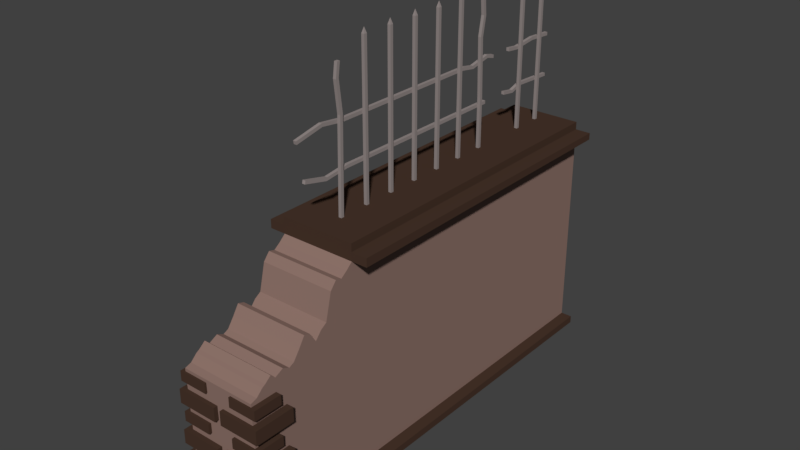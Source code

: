 # Source: Parc_fence_side_right_destroyed.blend  (saved by Blender 2.78.0; exported with 4.5.12 LTS)
import bpy
from mathutils import Matrix  # noqa: F401  (used for matrix-valued properties, if any)

bpy.ops.wm.read_factory_settings(use_empty=True)
scene = bpy.context.scene
scene.name = 'Scene'

# ---- collections
col_collection_1 = bpy.data.collections.new('Collection 1'); scene.collection.children.link(col_collection_1)

# ---- materials (node trees are filled in below, after node groups)
mat_wall_support = bpy.data.materials.new('Wall_support')
mat_wall_support.alpha_threshold = 0.0
mat_wall_support.use_transparent_shadow = False
mat_wall_support.diffuse_color = (0.06663, 0.03689, 0.02519, 1.0)
mat_wall_support.roughness = 0.5
mat_wall_support.line_color = (0.0, 0.0, 0.0, 1.0)
mat_wall = bpy.data.materials.new('Wall')
mat_wall.alpha_threshold = 0.0
mat_wall.use_transparent_shadow = False
mat_wall.diffuse_color = (0.2747, 0.1746, 0.147, 1.0)
mat_wall.roughness = 0.5
mat_metal = bpy.data.materials.new('Metal')
mat_metal.alpha_threshold = 0.0
mat_metal.use_transparent_shadow = False
mat_metal.diffuse_color = (0.2961, 0.2542, 0.2462, 1.0)
mat_metal.roughness = 0.5

# ---- material node trees

# ---- world
world_world = bpy.data.worlds.new('World'); scene.world = world_world
world_world.color = (0.05088, 0.05088, 0.05088)
world_world.use_sun_shadow = False
world_world.sun_shadow_jitter_overblur = 0.0
world_world.cycles.sampling_method = 'MANUAL'

# ---- meshes
me_cube_005 = bpy.data.meshes.new('Cube.005')
me_cube_005.from_pydata([(-0.2368, 1.636, -0.8235), (0.2359, 1.636, -0.8235), (0.2359, -1.176, -0.8235), (-0.2368, -1.176, -0.8235), (0.2359, 1.636, 0.5278), (0.2359, 1.636, -0.7769), (0.2359, -1.196, 0.05326), (0.2359, -1.176, -0.7769), (-0.2368, 1.636, 0.5278), (-0.2368, 1.636, -0.7769), (-0.2368, -1.196, 0.05326), (-0.2368, -1.176, -0.7769), (-0.3097, -1.176, -0.8235), (-0.3097, -1.176, -0.7769), (-0.3097, 1.636, -0.7769), (-0.3097, 1.636, -0.8235), (0.3088, 1.636, -0.8235), (0.3088, 1.636, -0.7769), (0.3088, -1.176, -0.7769), (0.3088, -1.176, -0.8235), (-0.2368, -1.248, -0.8235), (-0.2368, -1.248, -0.7769), (0.2359, -1.248, -0.7769), (0.2359, -1.248, -0.8235), (-0.3097, -1.248, -0.8235), (-0.3097, -1.248, -0.7769), (0.3088, -1.248, -0.7769), (0.3088, -1.248, -0.8235), (0.2359, 1.636, 0.5707), (-0.2368, 1.636, 0.5707), (-0.3368, 1.636, 0.5278), (-0.3368, 1.636, 0.5707), (0.3359, 1.636, 0.5278), (0.3359, 1.636, 0.5707), (0.09034, -1.208, -0.0275), (0.09034, -1.208, 0.03373), (0.09034, -1.029, -0.0275), (0.09034, -1.029, 0.03373), (0.27, -1.208, -0.0275), (0.27, -1.208, 0.03373), (0.27, -1.029, -0.0275), (0.27, -1.029, 0.03373), (0.02536, -1.217, -0.1623), (0.02536, -1.217, -0.07539), (0.02536, -0.9623, -0.1623), (0.02536, -0.9623, -0.07539), (0.2805, -1.217, -0.1623), (0.2805, -1.217, -0.07539), (0.2805, -0.9623, -0.1623), (0.2805, -0.9623, -0.07539), (0.09034, -1.208, -0.2767), (0.09034, -1.208, -0.2155), (0.09034, -1.029, -0.2767), (0.09034, -1.029, -0.2155), (0.27, -1.208, -0.2767), (0.27, -1.208, -0.2155), (0.27, -1.029, -0.2767), (0.27, -1.029, -0.2155), (0.02536, -1.217, -0.4172), (0.02536, -1.217, -0.3302), (0.02536, -0.9623, -0.4172), (0.02536, -0.9623, -0.3302), (0.2805, -1.217, -0.4172), (0.2805, -1.217, -0.3302), (0.2805, -0.9623, -0.4172), (0.2805, -0.9623, -0.3302), (0.09034, -1.208, -0.5316), (0.09034, -1.208, -0.4703), (0.09034, -1.029, -0.5316), (0.09034, -1.029, -0.4703), (0.27, -1.208, -0.5316), (0.27, -1.208, -0.4703), (0.27, -1.029, -0.5316), (0.27, -1.029, -0.4703), (0.02536, -1.217, -0.6749), (0.02536, -1.217, -0.5879), (0.02536, -0.9623, -0.6749), (0.02536, -0.9623, -0.5879), (0.2805, -1.217, -0.6749), (0.2805, -1.217, -0.5879), (0.2805, -0.9623, -0.6749), (0.2805, -0.9623, -0.5879), (-0.2621, -1.028, -0.0275), (-0.2621, -1.028, 0.03373), (-0.08242, -1.028, -0.0275), (-0.08242, -1.028, 0.03373), (-0.2621, -1.208, -0.0275), (-0.2621, -1.208, 0.03373), (-0.08241, -1.208, -0.0275), (-0.08241, -1.208, 0.03373), (-0.2711, -0.963, -0.1623), (-0.2711, -0.963, -0.07539), (-0.01599, -0.963, -0.1623), (-0.01599, -0.963, -0.07539), (-0.2711, -1.218, -0.1623), (-0.2711, -1.218, -0.07539), (-0.01599, -1.218, -0.1623), (-0.01599, -1.218, -0.07539), (-0.2621, -1.028, -0.2767), (-0.2621, -1.028, -0.2155), (-0.08242, -1.028, -0.2767), (-0.08242, -1.028, -0.2155), (-0.2621, -1.208, -0.2767), (-0.2621, -1.208, -0.2155), (-0.08241, -1.208, -0.2767), (-0.08241, -1.208, -0.2155), (-0.2711, -0.963, -0.4172), (-0.2711, -0.963, -0.3302), (-0.01599, -0.963, -0.4172), (-0.01599, -0.963, -0.3302), (-0.2711, -1.218, -0.4172), (-0.2711, -1.218, -0.3302), (-0.01599, -1.218, -0.4172), (-0.01599, -1.218, -0.3302), (-0.2621, -1.028, -0.5316), (-0.2621, -1.028, -0.4703), (-0.08242, -1.028, -0.5316), (-0.08242, -1.028, -0.4703), (-0.2621, -1.208, -0.5316), (-0.2621, -1.208, -0.4703), (-0.08241, -1.208, -0.5316), (-0.08241, -1.208, -0.4703), (-0.2711, -0.963, -0.6749), (-0.2711, -0.963, -0.5879), (-0.01599, -0.963, -0.6749), (-0.01599, -0.963, -0.5879), (-0.2711, -1.218, -0.6749), (-0.2711, -1.218, -0.5879), (-0.01599, -1.218, -0.6749), (-0.01599, -1.218, -0.5879), (0.01088, 0.1258, 1.559), (0.01088, 0.1258, 0.5575), (0.01088, 0.1056, 1.559), (0.01088, 0.1056, 0.5575), (-0.008844, 0.1258, 1.559), (-0.008844, 0.1258, 0.5575), (-0.008844, 0.1056, 1.559), (-0.008844, 0.1056, 0.5575), (0.01088, -0.07416, 1.559), (0.01088, -0.07416, 0.5575), (0.01088, -0.09441, 1.559), (0.01088, -0.09441, 0.5575), (-0.008844, -0.07416, 1.559), (-0.008844, -0.07416, 0.5575), (-0.008844, -0.09441, 1.559), (-0.008844, -0.09441, 0.5575), (0.01088, -0.2742, 0.5575), (0.01088, -0.2944, 0.5575), (-0.008844, -0.2742, 0.5575), (-0.008844, -0.2944, 0.5575), (-0.008844, 0.3056, 0.5575), (-0.008844, 0.3056, 1.559), (-0.008844, 0.3258, 0.5575), (-0.008844, 0.3258, 1.559), (0.01088, 0.3056, 0.5575), (0.01088, 0.3056, 1.559), (0.01088, 0.3258, 0.5575), (0.01088, 0.3258, 1.559), (0.01088, 0.9258, 1.559), (0.01088, 0.9258, 0.5575), (0.01088, 0.9056, 1.559), (0.01088, 0.9056, 0.5575), (-0.008844, 0.9258, 1.559), (-0.008844, 0.9258, 0.5575), (-0.008844, 0.9056, 1.559), (-0.008844, 0.9056, 0.5575), (0.01088, 0.7258, 1.559), (0.01088, 0.7258, 0.5575), (0.01088, 0.7056, 1.559), (0.01088, 0.7056, 0.5575), (-0.008844, 0.7258, 1.559), (-0.008844, 0.7258, 0.5575), (-0.008844, 0.7056, 1.559), (-0.008844, 0.7056, 0.5575), (0.01088, 0.5258, 1.559), (0.01088, 0.5258, 0.5575), (0.01088, 0.5056, 1.559), (0.01088, 0.5056, 0.5575), (-0.008844, 0.5258, 1.559), (-0.008844, 0.5258, 0.5575), (-0.008844, 0.5056, 1.559), (-0.008844, 0.5056, 0.5575), (-0.008844, 1.106, 0.5575), (-0.008844, 1.126, 0.5575), (0.01088, 1.106, 0.5575), (0.01088, 1.126, 0.5575), (-0.008844, 1.306, 0.5575), (-0.008844, 1.306, 1.559), (-0.008844, 1.326, 0.5575), (-0.008844, 1.326, 1.559), (0.01088, 1.306, 0.5575), (0.01088, 1.306, 1.559), (0.01088, 1.326, 0.5575), (0.01088, 1.326, 1.559), (0.0009955, 0.1157, 1.594), (0.0009702, -0.08434, 1.594), (0.0009702, -0.08423, 1.594), (0.0009297, 0.3156, 1.594), (0.0009297, 0.3158, 1.594), (0.001109, 0.3158, 1.594), (0.001109, 0.3156, 1.594), (0.001014, 0.9157, 1.594), (0.001017, 0.7157, 1.594), (0.001079, 0.5157, 1.594), (0.0009596, 0.5157, 1.594), (0.001079, 0.5158, 1.594), (0.0009596, 0.5158, 1.594), (0.0009674, 1.316, 1.594), (0.0009674, 1.316, 1.594), (0.001071, 1.316, 1.594), (0.001071, 1.316, 1.594), (-0.008844, 1.506, 0.5575), (-0.008844, 1.506, 1.559), (-0.008844, 1.526, 0.5575), (-0.008844, 1.526, 1.559), (0.01088, 1.506, 0.5575), (0.01088, 1.506, 1.559), (0.01088, 1.526, 0.5575), (0.01088, 1.526, 1.559), (0.0009674, 1.516, 1.594), (0.0009674, 1.516, 1.594), (0.001071, 1.516, 1.594), (0.001071, 1.516, 1.594), (-0.00902, 1.621, 0.8725), (-0.00902, 1.621, 0.8927), (-0.02875, 1.621, 0.8725), (-0.02875, 1.621, 0.8927), (-0.00902, 1.621, 1.135), (-0.00902, 1.621, 1.156), (-0.02875, 1.621, 1.135), (-0.02875, 1.621, 1.156), (0.2359, 1.636, 0.6198), (-0.2368, 1.636, 0.6198), (-0.2368, -0.4669, -0.8235), (0.2359, -0.4669, -0.8235), (0.2359, -0.4669, 0.5171), (0.2359, -0.4669, -0.7769), (-0.2368, -0.4669, 0.5171), (-0.2368, -0.4669, -0.7769), (-0.3097, -0.4669, -0.8235), (-0.3097, -0.4669, -0.7769), (0.3088, -0.4669, -0.8235), (0.3088, -0.4669, -0.7769), (0.2359, -0.4669, 0.5707), (-0.2368, -0.4669, 0.5707), (-0.3368, -0.4669, 0.5171), (-0.3368, -0.4669, 0.5707), (0.3359, -0.4669, 0.5171), (0.3359, -0.4669, 0.5707), (0.2359, -0.4669, 0.6198), (-0.2368, -0.4669, 0.6198), (-0.2368, -0.5851, -0.8235), (-0.2368, -0.7032, -0.8235), (-0.2368, -0.8214, -0.8235), (-0.2368, -0.9395, -0.8235), (-0.2368, -1.058, -0.8235), (0.2359, -0.5851, 0.463), (0.2359, -0.7032, 0.2284), (0.2359, -0.8214, 0.256), (0.2359, -0.9327, 0.1238), (0.2359, -1.058, 0.1469), (-0.2368, -0.5851, -0.7769), (-0.2368, -0.7032, -0.7769), (-0.2368, -0.8214, -0.7769), (-0.2368, -0.9395, -0.7769), (-0.2368, -1.058, -0.7769), (-0.3097, -0.5851, -0.8235), (-0.3097, -0.7032, -0.8235), (-0.3097, -0.8214, -0.8235), (-0.3097, -0.9395, -0.8235), (-0.3097, -1.058, -0.8235), (-0.3097, -0.5851, -0.7769), (-0.3097, -0.7032, -0.7769), (-0.3097, -0.8214, -0.7769), (-0.3097, -0.9395, -0.7769), (-0.3097, -1.058, -0.7769), (0.2359, -1.058, -0.8235), (0.2359, -0.9395, -0.8235), (0.2359, -0.8214, -0.8235), (0.2359, -0.7032, -0.8235), (0.2359, -0.5851, -0.8235), (0.2359, -1.058, -0.7769), (0.2359, -0.9395, -0.7769), (0.2359, -0.8214, -0.7769), (0.2359, -0.7032, -0.7769), (0.2359, -0.5851, -0.7769), (-0.2368, -1.058, 0.1469), (-0.2368, -0.9327, 0.1238), (-0.2368, -0.8214, 0.256), (-0.2368, -0.7032, 0.2284), (-0.2368, -0.5851, 0.463), (0.3088, -1.058, -0.8235), (0.3088, -0.9395, -0.8235), (0.3088, -0.8214, -0.8235), (0.3088, -0.7032, -0.8235), (0.3088, -0.5851, -0.8235), (0.3088, -1.058, -0.7769), (0.3088, -0.9395, -0.7769), (0.3088, -0.8214, -0.7769), (0.3088, -0.7032, -0.7769), (0.3088, -0.5851, -0.7769), (-0.2368, -1.097, -0.8235), (-0.2368, -1.136, -0.8235), (0.2359, -1.097, 0.1149), (0.2359, -1.116, 0.104), (-0.2368, -1.097, -0.7769), (-0.2368, -1.136, -0.7769), (-0.3097, -1.097, -0.8235), (-0.3097, -1.136, -0.8235), (-0.3097, -1.097, -0.7769), (-0.3097, -1.136, -0.7769), (0.2359, -1.136, -0.8235), (0.2359, -1.097, -0.8235), (0.2359, -1.136, -0.7769), (0.2359, -1.097, -0.7769), (-0.2368, -1.116, 0.104), (-0.2368, -1.097, 0.1149), (0.3088, -1.136, -0.8235), (0.3088, -1.097, -0.8235), (0.3088, -1.136, -0.7769), (0.3088, -1.097, -0.7769), (-0.2368, -0.9789, -0.8235), (-0.2368, -1.018, -0.8235), (0.2359, -0.9762, 0.1437), (0.2359, -1.028, 0.1177), (-0.2368, -0.9789, -0.7769), (-0.2368, -1.018, -0.7769), (-0.3097, -0.9789, -0.8235), (-0.3097, -1.018, -0.8235), (-0.3097, -0.9789, -0.7769), (-0.3097, -1.018, -0.7769), (0.2359, -1.018, -0.8235), (0.2359, -0.9789, -0.8235), (0.2359, -1.018, -0.7769), (0.2359, -0.9789, -0.7769), (-0.2368, -1.028, 0.1177), (-0.2368, -0.9762, 0.1437), (0.3088, -1.018, -0.8235), (0.3088, -0.9789, -0.8235), (0.3088, -1.018, -0.7769), (0.3088, -0.9789, -0.7769), (-0.2368, -0.8608, -0.8235), (-0.2368, -0.9002, -0.8235), (0.2359, -0.8608, 0.1948), (0.2359, -0.9002, 0.1396), (-0.2368, -0.8608, -0.7769), (-0.2368, -0.9002, -0.7769), (-0.3097, -0.8608, -0.8235), (-0.3097, -0.9002, -0.8235), (-0.3097, -0.8608, -0.7769), (-0.3097, -0.9002, -0.7769), (0.2359, -0.9002, -0.8235), (0.2359, -0.8608, -0.8235), (0.2359, -0.9002, -0.7769), (0.2359, -0.8608, -0.7769), (-0.2368, -0.9002, 0.1396), (-0.2368, -0.8608, 0.1948), (0.3088, -0.9002, -0.8235), (0.3088, -0.8608, -0.8235), (0.3088, -0.9002, -0.7769), (0.3088, -0.8608, -0.7769), (-0.2368, -0.7426, -0.8235), (-0.2368, -0.782, -0.8235), (0.2359, -0.7426, 0.182), (0.2359, -0.782, 0.2444), (-0.2368, -0.7426, -0.7769), (-0.2368, -0.782, -0.7769), (-0.3097, -0.7426, -0.8235), (-0.3097, -0.782, -0.8235), (-0.3097, -0.7426, -0.7769), (-0.3097, -0.782, -0.7769), (0.2359, -0.782, -0.8235), (0.2359, -0.7426, -0.8235), (0.2359, -0.782, -0.7769), (0.2359, -0.7426, -0.7769), (-0.2368, -0.782, 0.2444), (-0.2368, -0.7426, 0.182), (0.3088, -0.782, -0.8235), (0.3088, -0.7426, -0.8235), (0.3088, -0.782, -0.7769), (0.3088, -0.7426, -0.7769), (-0.2368, -0.6245, -0.8235), (-0.2368, -0.6638, -0.8235), (0.2359, -0.6245, 0.4159), (0.2359, -0.6638, 0.2537), (-0.2368, -0.6245, -0.7769), (-0.2368, -0.6638, -0.7769), (-0.3097, -0.6245, -0.8235), (-0.3097, -0.6638, -0.8235), (-0.3097, -0.6245, -0.7769), (-0.3097, -0.6638, -0.7769), (0.2359, -0.6638, -0.8235), (0.2359, -0.6245, -0.8235), (0.2359, -0.6638, -0.7769), (0.2359, -0.6245, -0.7769), (-0.2368, -0.6638, 0.2537), (-0.2368, -0.6245, 0.4159), (0.3088, -0.6638, -0.8235), (0.3088, -0.6245, -0.8235), (0.3088, -0.6638, -0.7769), (0.3088, -0.6245, -0.7769), (0.2359, -0.5457, -0.8235), (0.2359, -0.5063, -0.8235), (0.2359, -0.5457, -0.7769), (0.2359, -0.5063, -0.7769), (-0.2368, -0.5457, 0.453), (-0.2368, -0.5063, 0.4819), (0.3088, -0.5457, -0.8235), (0.3088, -0.5063, -0.8235), (0.3088, -0.5457, -0.7769), (0.3088, -0.5063, -0.7769), (-0.2368, -0.5063, -0.8235), (-0.2368, -0.5457, -0.8235), (0.2359, -0.5063, 0.4819), (0.2359, -0.5457, 0.453), (-0.2368, -0.5063, -0.7769), (-0.2368, -0.5457, -0.7769), (-0.3097, -0.5063, -0.8235), (-0.3097, -0.5457, -0.8235), (-0.3097, -0.5063, -0.7769), (-0.3097, -0.5457, -0.7769), (-0.2368, -1.156, -0.8235), (0.2359, -1.156, 0.0662), (-0.2368, -1.156, -0.7769), (-0.3097, -1.156, -0.8235), (-0.3097, -1.156, -0.7769), (0.2359, -1.156, -0.8235), (0.2359, -1.156, -0.7769), (-0.2368, -1.156, 0.0662), (0.3088, -1.156, -0.8235), (0.3088, -1.156, -0.7769), (-0.00902, -0.5287, 0.8909), (-0.00902, -0.5241, 0.9106), (-0.02875, -0.5241, 0.9106), (-0.02875, -0.5287, 0.8909), (-0.00902, -0.3732, 0.8546), (-0.00902, -0.3686, 0.8743), (-0.02875, -0.3686, 0.8743), (-0.02875, -0.3732, 0.8546), (-0.00902, -0.2179, 0.8725), (-0.00902, -0.2179, 0.8927), (-0.02875, -0.2179, 0.8927), (-0.02875, -0.2179, 0.8725), (-0.00902, -0.5728, 1.117), (-0.00902, -0.5768, 1.137), (-0.02875, -0.5768, 1.137), (-0.02875, -0.5728, 1.117), (-0.00902, -0.3909, 1.154), (-0.00902, -0.3949, 1.174), (-0.02875, -0.3949, 1.174), (-0.02875, -0.3909, 1.154), (-0.00902, -0.2465, 1.135), (-0.00902, -0.2465, 1.156), (-0.02875, -0.2465, 1.156), (-0.02875, -0.2465, 1.135), (0.01088, -0.2944, 1.469), (0.01088, -0.2742, 1.469), (-0.008844, -0.2742, 1.469), (-0.008844, -0.2944, 1.469), (0.01088, -0.3061, 1.381), (0.01088, -0.286, 1.384), (-0.008844, -0.286, 1.384), (-0.008844, -0.3061, 1.381), (0.01088, -0.2825, 1.188), (0.01088, -0.2624, 1.191), (-0.008844, -0.2624, 1.191), (-0.008844, -0.2825, 1.188), (-0.00902, 1.054, 1.135), (-0.00902, 1.054, 1.156), (-0.02875, 1.054, 1.156), (-0.02875, 1.054, 1.135), (-0.00902, 1.211, 1.135), (-0.00902, 1.211, 1.156), (-0.02875, 1.211, 1.156), (-0.02875, 1.211, 1.135), (-0.00902, 0.986, 0.8725), (-0.00902, 0.986, 0.8927), (-0.02875, 0.986, 0.8927), (-0.02875, 0.986, 0.8725), (-0.00902, 1.179, 0.8725), (-0.00902, 1.179, 0.8927), (-0.02875, 1.179, 0.8927), (-0.02875, 1.179, 0.8725), (-0.00902, 0.9901, 1.171), (-0.02875, 0.9901, 1.171), (-0.02875, 0.9946, 1.151), (-0.00902, 0.9946, 1.151), (-0.00902, 0.8531, 1.14), (-0.02875, 0.8531, 1.14), (-0.02875, 0.8576, 1.12), (-0.00902, 0.8576, 1.12), (-0.00902, 0.765, 1.156), (-0.02875, 0.765, 1.156), (-0.02875, 0.765, 1.135), (-0.00902, 0.765, 1.135), (-0.00902, 1.296, 1.126), (-0.00902, 1.293, 1.146), (-0.02875, 1.293, 1.146), (-0.02875, 1.296, 1.126), (-0.00902, 1.458, 1.145), (-0.00902, 1.456, 1.165), (-0.02875, 1.456, 1.165), (-0.02875, 1.458, 1.145), (-0.00902, 1.269, 0.8597), (-0.00902, 1.262, 0.879), (-0.02875, 1.262, 0.879), (-0.02875, 1.269, 0.8597), (-0.00902, 1.353, 0.8862), (-0.00902, 1.347, 0.9055), (-0.02875, 1.347, 0.9055), (-0.02875, 1.353, 0.8862), (0.01088, 0.9174, 1.423), (0.01088, 0.9373, 1.419), (-0.008844, 0.9373, 1.419), (-0.008844, 0.9174, 1.423), (0.01088, 0.8941, 1.302), (0.01088, 0.914, 1.299), (-0.008844, 0.914, 1.299), (-0.008844, 0.8941, 1.302), (0.01088, 0.9056, 0.9335), (0.01088, 0.9258, 0.9335), (-0.008844, 0.9258, 0.9335), (-0.008844, 0.9056, 0.9335)], [], [(12, 3, 20, 24), (9, 5, 1, 0), (421, 3, 12, 424), (421, 426, 2, 3), (234, 1, 16, 241), (7, 6, 10, 11), (427, 422, 6, 7), (9, 8, 4, 5), (238, 237, 8, 9), (240, 14, 15, 239), (18, 7, 22, 26), (9, 0, 15, 14), (238, 9, 14, 240), (430, 18, 19, 429), (1, 5, 17, 16), (11, 13, 25, 21), (427, 7, 18, 430), (22, 21, 20, 23), (20, 21, 25, 24), (22, 23, 27, 26), (2, 19, 27, 23), (7, 11, 21, 22), (13, 12, 24, 25), (19, 18, 26, 27), (3, 2, 23, 20), (4, 8, 29, 28), (29, 8, 30, 31), (244, 29, 31, 246), (247, 32, 33, 248), (235, 4, 32, 247), (4, 28, 33, 32), (34, 35, 37, 36), (36, 37, 41, 40), (40, 41, 39, 38), (38, 39, 35, 34), (36, 40, 38, 34), (41, 37, 35, 39), (42, 43, 45, 44), (44, 45, 49, 48), (48, 49, 47, 46), (46, 47, 43, 42), (44, 48, 46, 42), (49, 45, 43, 47), (50, 51, 53, 52), (52, 53, 57, 56), (56, 57, 55, 54), (54, 55, 51, 50), (52, 56, 54, 50), (57, 53, 51, 55), (58, 59, 61, 60), (60, 61, 65, 64), (64, 65, 63, 62), (62, 63, 59, 58), (60, 64, 62, 58), (65, 61, 59, 63), (66, 67, 69, 68), (68, 69, 73, 72), (72, 73, 71, 70), (70, 71, 67, 66), (68, 72, 70, 66), (73, 69, 67, 71), (74, 75, 77, 76), (76, 77, 81, 80), (80, 81, 79, 78), (78, 79, 75, 74), (76, 80, 78, 74), (81, 77, 75, 79), (82, 83, 85, 84), (84, 85, 89, 88), (88, 89, 87, 86), (86, 87, 83, 82), (84, 88, 86, 82), (89, 85, 83, 87), (90, 91, 93, 92), (92, 93, 97, 96), (96, 97, 95, 94), (94, 95, 91, 90), (92, 96, 94, 90), (97, 93, 91, 95), (98, 99, 101, 100), (100, 101, 105, 104), (104, 105, 103, 102), (102, 103, 99, 98), (100, 104, 102, 98), (105, 101, 99, 103), (106, 107, 109, 108), (108, 109, 113, 112), (112, 113, 111, 110), (110, 111, 107, 106), (108, 112, 110, 106), (113, 109, 107, 111), (114, 115, 117, 116), (116, 117, 121, 120), (120, 121, 119, 118), (118, 119, 115, 114), (116, 120, 118, 114), (121, 117, 115, 119), (122, 123, 125, 124), (124, 125, 129, 128), (128, 129, 127, 126), (126, 127, 123, 122), (124, 128, 126, 122), (129, 125, 123, 127), (189, 187, 207, 208), (132, 130, 194), (135, 131, 133, 137), (133, 132, 136, 137), (131, 130, 132, 133), (135, 134, 130, 131), (137, 136, 134, 135), (155, 157, 199, 200), (143, 139, 141, 145), (141, 140, 144, 145), (139, 138, 140, 141), (143, 142, 138, 139), (145, 144, 142, 143), (148, 146, 147, 149), (170, 172, 202), (150, 151, 153, 152), (152, 153, 157, 156), (156, 157, 155, 154), (154, 155, 151, 150), (152, 156, 154, 150), (136, 132, 194), (163, 159, 161, 165), (511, 160, 164, 514), (512, 158, 160, 511), (513, 162, 158, 512), (514, 164, 162, 513), (157, 153, 198, 199), (171, 167, 169, 173), (169, 168, 172, 173), (167, 166, 168, 169), (171, 170, 166, 167), (173, 172, 170, 171), (179, 175, 177, 181), (177, 176, 180, 181), (175, 174, 176, 177), (179, 178, 174, 175), (181, 180, 178, 179), (183, 185, 184, 182), (186, 187, 189, 188), (188, 189, 193, 192), (192, 193, 191, 190), (190, 191, 187, 186), (188, 192, 190, 186), (166, 170, 202), (199, 198, 197, 200), (205, 206, 204, 203), (209, 208, 207, 210), (180, 176, 203, 204), (151, 155, 200, 197), (164, 160, 201), (193, 189, 208, 209), (130, 134, 194), (176, 174, 205, 203), (160, 158, 201), (134, 136, 194), (191, 193, 209, 210), (174, 178, 206, 205), (158, 162, 201), (187, 191, 210, 207), (144, 140, 195), (178, 180, 204, 206), (162, 164, 201), (140, 138, 196, 195), (172, 168, 202), (138, 142, 196), (168, 166, 202), (142, 144, 195, 196), (153, 151, 197, 198), (214, 212, 219, 220), (211, 212, 214, 213), (213, 214, 218, 217), (217, 218, 216, 215), (215, 216, 212, 211), (213, 217, 215, 211), (221, 220, 219, 222), (218, 214, 220, 221), (216, 218, 221, 222), (212, 216, 222, 219), (507, 223, 224, 508), (508, 224, 226, 509), (509, 226, 225, 510), (510, 225, 223, 507), (223, 225, 226, 224), (499, 227, 228, 500), (500, 228, 230, 501), (501, 230, 229, 502), (502, 229, 227, 499), (227, 229, 230, 228), (249, 231, 232, 250), (243, 28, 231, 249), (28, 29, 232, 231), (29, 244, 250, 232), (28, 243, 248, 33), (30, 245, 246, 31), (5, 236, 242, 17), (17, 242, 241, 16), (415, 238, 240, 419), (419, 240, 239, 417), (415, 406, 237, 238), (5, 4, 235, 236), (402, 234, 241, 408), (8, 237, 245, 30), (0, 1, 234, 233), (0, 233, 239, 15), (312, 276, 291, 318), (332, 277, 292, 338), (352, 278, 293, 358), (372, 279, 294, 378), (392, 280, 295, 398), (305, 316, 286, 265), (325, 336, 287, 264), (345, 356, 288, 263), (365, 376, 289, 262), (385, 396, 290, 261), (309, 275, 270, 307), (329, 274, 269, 327), (349, 273, 268, 347), (369, 272, 267, 367), (389, 271, 266, 387), (305, 265, 275, 309), (325, 264, 274, 329), (345, 263, 273, 349), (365, 262, 272, 369), (385, 261, 271, 389), (403, 285, 300, 409), (393, 284, 299, 399), (373, 283, 298, 379), (353, 282, 297, 359), (333, 281, 296, 339), (409, 300, 295, 407), (399, 299, 294, 397), (379, 298, 293, 377), (359, 297, 292, 357), (339, 296, 291, 337), (403, 414, 256, 285), (393, 384, 257, 284), (373, 364, 258, 283), (353, 344, 259, 282), (333, 324, 260, 281), (412, 401, 280, 251), (382, 391, 279, 252), (362, 371, 278, 253), (342, 351, 277, 254), (322, 331, 276, 255), (412, 251, 266, 418), (382, 252, 267, 388), (362, 253, 268, 368), (342, 254, 269, 348), (322, 255, 270, 328), (423, 306, 310, 425), (306, 305, 309, 310), (425, 310, 308, 424), (310, 309, 307, 308), (423, 428, 315, 306), (306, 315, 316, 305), (426, 311, 317, 429), (311, 312, 318, 317), (281, 314, 320, 296), (314, 313, 319, 320), (296, 320, 318, 291), (320, 319, 317, 318), (281, 260, 303, 314), (314, 303, 304, 313), (255, 276, 312, 301), (301, 312, 311, 302), (255, 301, 307, 270), (301, 302, 308, 307), (254, 321, 327, 269), (321, 322, 328, 327), (254, 277, 332, 321), (321, 332, 331, 322), (282, 259, 323, 334), (334, 323, 324, 333), (297, 340, 338, 292), (340, 339, 337, 338), (282, 334, 340, 297), (334, 333, 339, 340), (265, 326, 330, 275), (326, 325, 329, 330), (275, 330, 328, 270), (330, 329, 327, 328), (265, 286, 335, 326), (326, 335, 336, 325), (276, 331, 337, 291), (331, 332, 338, 337), (253, 341, 347, 268), (341, 342, 348, 347), (253, 278, 352, 341), (341, 352, 351, 342), (283, 258, 343, 354), (354, 343, 344, 353), (298, 360, 358, 293), (360, 359, 357, 358), (283, 354, 360, 298), (354, 353, 359, 360), (264, 346, 350, 274), (346, 345, 349, 350), (274, 350, 348, 269), (350, 349, 347, 348), (264, 287, 355, 346), (346, 355, 356, 345), (277, 351, 357, 292), (351, 352, 358, 357), (252, 361, 367, 267), (361, 362, 368, 367), (252, 279, 372, 361), (361, 372, 371, 362), (284, 257, 363, 374), (374, 363, 364, 373), (299, 380, 378, 294), (380, 379, 377, 378), (284, 374, 380, 299), (374, 373, 379, 380), (263, 366, 370, 273), (366, 365, 369, 370), (273, 370, 368, 268), (370, 369, 367, 368), (263, 288, 375, 366), (366, 375, 376, 365), (278, 371, 377, 293), (371, 372, 378, 377), (251, 381, 387, 266), (381, 382, 388, 387), (251, 280, 392, 381), (381, 392, 391, 382), (285, 256, 383, 394), (394, 383, 384, 393), (300, 400, 398, 295), (400, 399, 397, 398), (285, 394, 400, 300), (394, 393, 399, 400), (262, 386, 390, 272), (386, 385, 389, 390), (272, 390, 388, 267), (390, 389, 387, 388), (262, 289, 395, 386), (386, 395, 396, 385), (279, 391, 397, 294), (391, 392, 398, 397), (233, 411, 417, 239), (411, 412, 418, 417), (233, 234, 402, 411), (411, 402, 401, 412), (236, 235, 413, 404), (404, 413, 414, 403), (242, 410, 408, 241), (410, 409, 407, 408), (236, 404, 410, 242), (404, 403, 409, 410), (280, 401, 407, 295), (401, 402, 408, 407), (261, 290, 405, 416), (416, 405, 406, 415), (271, 420, 418, 266), (420, 419, 417, 418), (261, 416, 420, 271), (416, 415, 419, 420), (237, 244, 246, 245), (250, 237, 235, 249), (243, 235, 247, 248), (406, 413, 235, 237), (405, 414, 413, 406), (414, 405, 290, 256), (396, 383, 256, 290), (383, 396, 395, 384), (384, 395, 289, 257), (376, 363, 257, 289), (363, 376, 375, 364), (364, 375, 288, 258), (356, 343, 258, 288), (343, 356, 355, 344), (344, 355, 287, 259), (336, 323, 259, 287), (323, 336, 335, 324), (324, 335, 286, 260), (316, 303, 260, 286), (303, 316, 315, 304), (6, 422, 428, 10), (428, 422, 304, 315), (2, 426, 429, 19), (11, 10, 428, 423), (13, 425, 424, 12), (11, 423, 425, 13), (313, 427, 430, 319), (319, 430, 429, 317), (313, 304, 422, 427), (302, 311, 426, 421), (302, 421, 424, 308), (434, 438, 435, 431), (433, 437, 438, 434), (432, 436, 437, 433), (431, 435, 436, 432), (438, 442, 439, 435), (437, 441, 442, 438), (436, 440, 441, 437), (435, 439, 440, 436), (446, 450, 447, 443), (445, 449, 450, 446), (444, 448, 449, 445), (443, 447, 448, 444), (450, 454, 451, 447), (449, 453, 454, 450), (448, 452, 453, 449), (447, 451, 452, 448), (434, 431, 432, 433), (446, 443, 444, 445), (462, 458, 457, 461), (461, 457, 456, 460), (460, 456, 455, 459), (459, 455, 458, 462), (458, 455, 456, 457), (463, 459, 462, 466), (464, 460, 459, 463), (465, 461, 460, 464), (466, 462, 461, 465), (149, 466, 465, 148), (148, 465, 464, 146), (146, 464, 463, 147), (147, 463, 466, 149), (485, 470, 467, 486), (484, 469, 470, 485), (483, 468, 469, 484), (486, 467, 468, 483), (442, 478, 475, 439), (441, 477, 478, 442), (440, 476, 477, 441), (439, 475, 476, 440), (474, 471, 472, 473), (482, 479, 480, 481), (470, 469, 468, 467), (478, 477, 476, 475), (490, 486, 483, 487), (487, 483, 484, 488), (488, 484, 485, 489), (489, 485, 486, 490), (493, 489, 490, 494), (492, 488, 489, 493), (491, 487, 488, 492), (494, 490, 487, 491), (451, 494, 491, 452), (452, 491, 492, 453), (453, 492, 493, 454), (454, 493, 494, 451), (474, 498, 495, 471), (473, 497, 498, 474), (472, 496, 497, 473), (471, 495, 496, 472), (498, 502, 499, 495), (497, 501, 502, 498), (496, 500, 501, 497), (495, 499, 500, 496), (482, 506, 503, 479), (481, 505, 506, 482), (480, 504, 505, 481), (479, 503, 504, 480), (506, 510, 507, 503), (505, 509, 510, 506), (504, 508, 509, 505), (503, 507, 508, 504), (518, 514, 513, 517), (517, 513, 512, 516), (516, 512, 511, 515), (515, 511, 514, 518), (519, 515, 518, 522), (520, 516, 515, 519), (521, 517, 516, 520), (522, 518, 517, 521), (165, 522, 521, 163), (163, 521, 520, 159), (159, 520, 519, 161), (161, 519, 522, 165)])
me_cube_005.polygons.foreach_set('material_index', [0, 1, 0, 0, 0, 1, 1, 1, 1, 0, 0, 0, 0, 0, 0, 0, 0, 0, 0, 0, 0, 0, 0, 0, 0, 1, 0, 0, 0, 0, 0, 0, 0, 0, 0, 0, 0, 0, 0, 0, 0, 0, 0, 0, 0, 0, 0, 0, 0, 0, 0, 0, 0, 0, 0, 0, 0, 0, 0, 0, 0, 0, 0, 0, 0, 0, 0, 0, 0, 0, 0, 0, 0, 0, 0, 0, 0, 0, 0, 0, 0, 0, 0, 0, 0, 0, 0, 0, 0, 0, 0, 0, 0, 0, 0, 0, 0, 0, 0, 0, 0, 0, 0, 2, 2, 2, 2, 2, 2, 2, 2, 2, 2, 2, 2, 2, 2, 2, 2, 2, 2, 2, 2, 2, 2, 2, 2, 2, 2, 2, 2, 2, 2, 2, 2, 2, 2, 2, 2, 2, 2, 2, 2, 2, 2, 2, 2, 2, 2, 2, 2, 2, 2, 2, 2, 2, 2, 2, 2, 2, 2, 2, 2, 2, 2, 2, 2, 2, 2, 2, 2, 2, 2, 2, 2, 2, 2, 2, 2, 2, 2, 2, 2, 2, 2, 2, 2, 2, 2, 2, 2, 0, 0, 1, 0, 0, 0, 0, 0, 0, 0, 1, 1, 0, 0, 0, 0, 0, 0, 0, 0, 0, 1, 1, 1, 1, 1, 0, 0, 0, 0, 0, 0, 0, 0, 0, 0, 0, 0, 0, 0, 0, 0, 0, 0, 0, 0, 1, 1, 1, 1, 1, 0, 0, 0, 0, 0, 0, 0, 0, 0, 0, 0, 0, 0, 0, 1, 1, 0, 0, 0, 0, 0, 0, 1, 1, 0, 0, 0, 0, 0, 0, 0, 0, 1, 1, 0, 0, 0, 0, 0, 0, 0, 0, 1, 1, 0, 0, 0, 0, 0, 0, 1, 1, 0, 0, 0, 0, 0, 0, 0, 0, 1, 1, 0, 0, 0, 0, 0, 0, 1, 1, 0, 0, 0, 0, 0, 0, 0, 0, 1, 1, 0, 0, 0, 0, 0, 0, 1, 1, 0, 0, 0, 0, 0, 0, 0, 0, 1, 1, 0, 0, 0, 0, 0, 0, 1, 1, 0, 0, 0, 0, 0, 0, 1, 1, 0, 0, 0, 0, 0, 0, 0, 1, 1, 1, 1, 1, 1, 1, 1, 1, 1, 1, 1, 1, 1, 1, 1, 1, 1, 1, 0, 1, 0, 0, 0, 0, 1, 0, 0, 2, 2, 2, 2, 2, 2, 2, 2, 2, 2, 2, 2, 2, 2, 2, 2, 2, 2, 2, 2, 2, 2, 2, 2, 2, 2, 2, 2, 2, 2, 2, 2, 2, 2, 2, 2, 2, 2, 2, 2, 2, 2, 2, 2, 2, 2, 2, 2, 2, 2, 2, 2, 2, 2, 2, 2, 2, 2, 2, 2, 2, 2, 2, 2, 2, 2, 2, 2, 2, 2, 2, 2, 2, 2, 2, 2, 2, 2, 2, 2, 2, 2, 2])
me_cube_005.materials.append(mat_wall_support)
me_cube_005.materials.append(mat_wall)
me_cube_005.materials.append(mat_metal)
me_cube_005.use_remesh_preserve_volume = False
me_cube_005.use_remesh_preserve_attributes = False
me_cube_005.use_mirror_vertex_groups = False
me_cube_005.update()

# ---- objects
ob_park_fence_side_destroyed = bpy.data.objects.new('Park_fence_side_destroyed', me_cube_005)

# ---- transforms, parenting, visibility, modifiers, constraints
ob_park_fence_side_destroyed.location = (-0.1278, -0.1979, 0.8365)
ob_park_fence_side_destroyed.lock_rotations_4d = False
ob_park_fence_side_destroyed.empty_display_type = 'ARROWS'
ob_park_fence_side_destroyed.lineart.crease_threshold = 0.0

# ---- collection membership
col_collection_1.objects.link(ob_park_fence_side_destroyed)

# ---- scene / render settings (as saved in the file)
scene.frame_start = 1; scene.frame_end = 250; scene.frame_set(1)
scene.render.engine = 'BLENDER_EEVEE_NEXT'
scene.render.resolution_percentage = 50
scene.render.dither_intensity = 0.0
scene.cycles.use_denoising = False
scene.cycles.samples = 128
scene.cycles.sampling_pattern = 'TABULATED_SOBOL'
scene.cycles.light_sampling_threshold = 0.0
scene.cycles.use_adaptive_sampling = False
scene.cycles.use_light_tree = False
scene.cycles.blur_glossy = 0.0
scene.cycles.sample_clamp_indirect = 0.0
scene.view_settings.view_transform = 'Standard'
bpy.context.view_layer.update()

# ---- added for rendering (the .blend has no active camera and no usable light): camera, sun
cam_auto = bpy.data.cameras.new('AutoCamera')
cam_auto.lens = 50.0
cam_auto.sensor_width = 36.0
cam_auto.clip_end = 1000.0
ob_auto_camera = bpy.data.objects.new('AutoCamera', cam_auto)
scene.collection.objects.link(ob_auto_camera)
ob_auto_camera.location = (3.40864, -4.24776, 4.05122)
ob_auto_camera.rotation_euler = (1.09748, -7.21219e-08, 0.694738)
scene.camera = ob_auto_camera
light_auto_sun = bpy.data.lights.new('AutoSun', 'SUN')
light_auto_sun.energy = 3.0
light_auto_sun.angle = 0.0523599
ob_auto_sun = bpy.data.objects.new('AutoSun', light_auto_sun)
scene.collection.objects.link(ob_auto_sun)
ob_auto_sun.rotation_euler = (0.872665, 0.174533, 0.523599)
bpy.context.view_layer.update()
